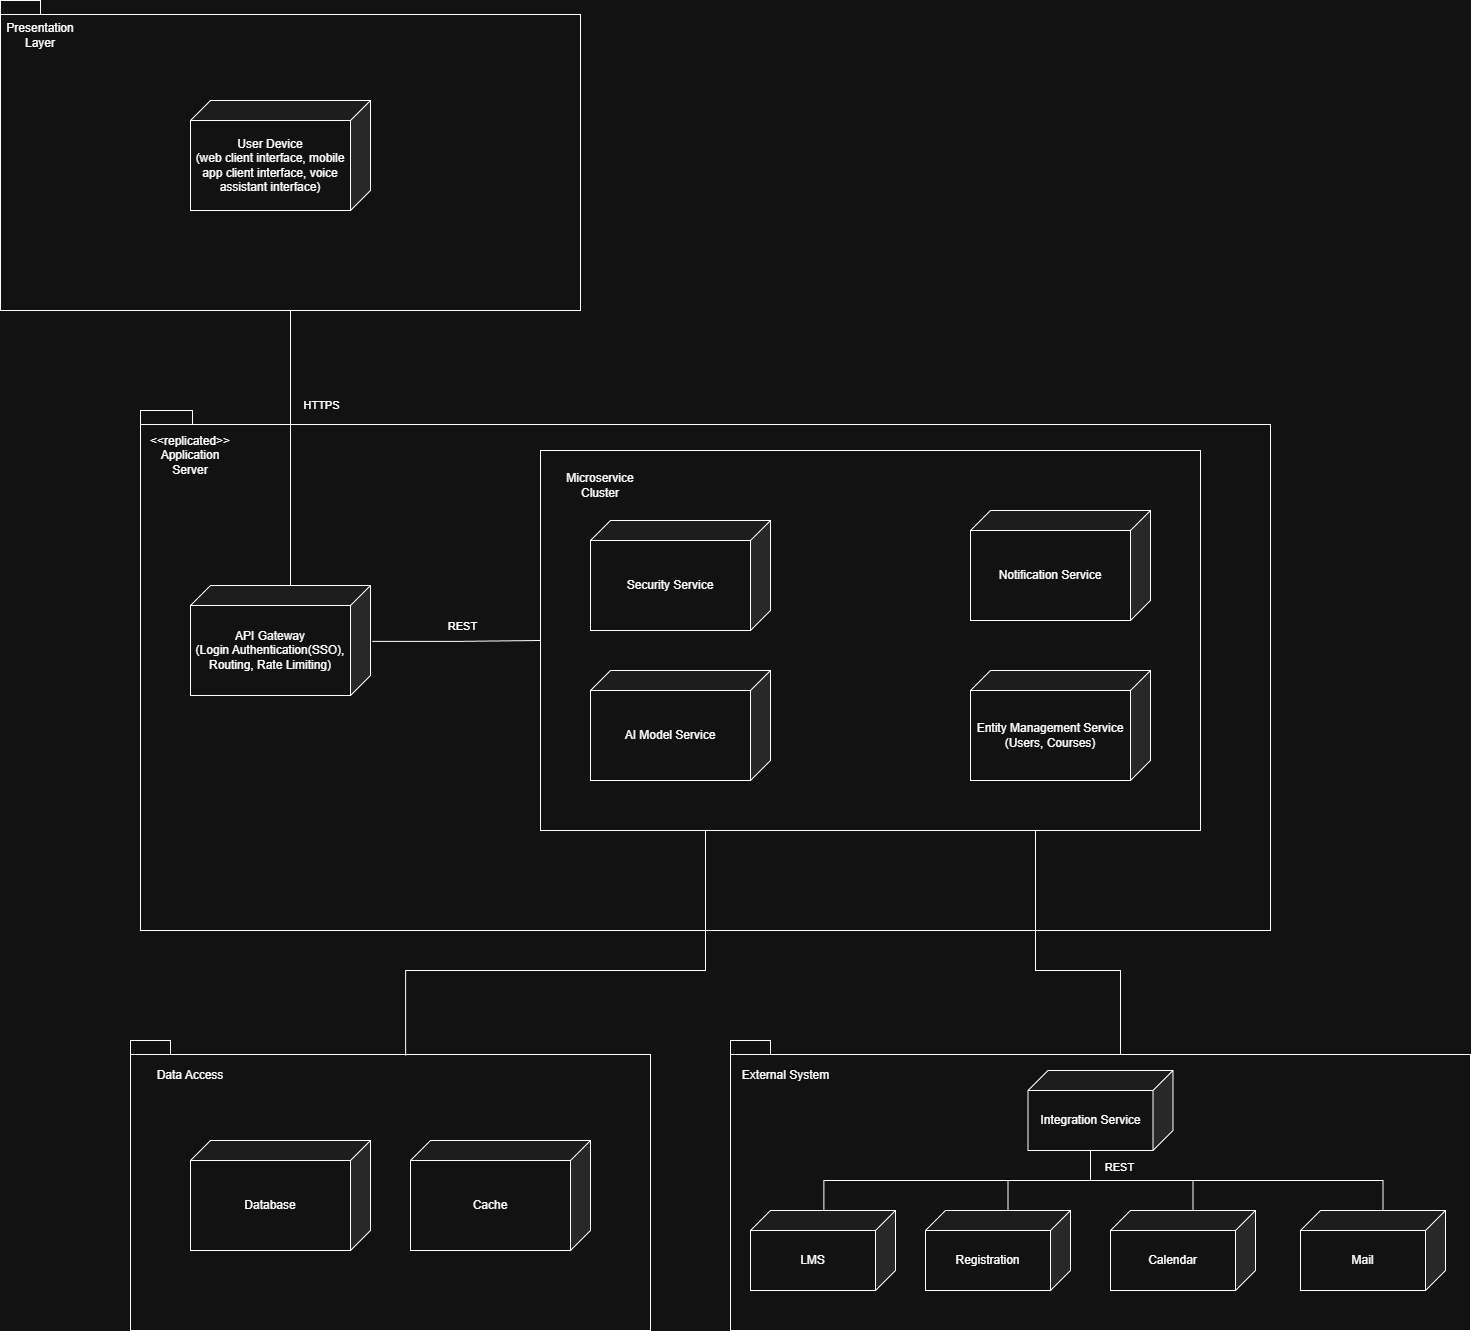

The diagram above was exported from draw.io. Its source (the exported page's mxGraphModel, read from the mxfile embedded in the PNG):
<mxGraphModel dx="1665" dy="1843" grid="1" gridSize="10" guides="1" tooltips="1" connect="1" arrows="1" fold="1" page="1" pageScale="1" pageWidth="850" pageHeight="1100" math="0" shadow="0">
  <root>
    <mxCell id="0" />
    <mxCell id="1" parent="0" />
    <mxCell id="lzZDCDWXzsqUIjtMK_kV-2" value="" style="shape=folder;fontStyle=1;spacingTop=10;tabWidth=40;tabHeight=14;tabPosition=left;html=1;whiteSpace=wrap;" parent="1" vertex="1">
      <mxGeometry x="330" y="350" width="1130" height="520" as="geometry" />
    </mxCell>
    <mxCell id="lzZDCDWXzsqUIjtMK_kV-15" value="" style="rounded=0;whiteSpace=wrap;html=1;" parent="1" vertex="1">
      <mxGeometry x="730" y="390" width="660" height="380" as="geometry" />
    </mxCell>
    <mxCell id="lzZDCDWXzsqUIjtMK_kV-7" value="" style="shape=folder;fontStyle=1;spacingTop=10;tabWidth=40;tabHeight=14;tabPosition=left;html=1;whiteSpace=wrap;" parent="1" vertex="1">
      <mxGeometry x="190" y="-60" width="580" height="310" as="geometry" />
    </mxCell>
    <mxCell id="lzZDCDWXzsqUIjtMK_kV-1" value="User Device&lt;div&gt;(web client interface, mobile app client interface, voice assistant interface)&lt;/div&gt;" style="shape=cube;whiteSpace=wrap;html=1;boundedLbl=1;backgroundOutline=1;darkOpacity=0.05;darkOpacity2=0.1;size=20;flipH=1;" parent="1" vertex="1">
      <mxGeometry x="380" y="40" width="180" height="110" as="geometry" />
    </mxCell>
    <mxCell id="lzZDCDWXzsqUIjtMK_kV-3" value="API Gateway&lt;div&gt;(Login Authentication(SSO), Routing, Rate Limiting)&lt;span style=&quot;color: rgba(0, 0, 0, 0); font-family: monospace; font-size: 0px; text-align: start; text-wrap-mode: nowrap; background-color: transparent;&quot;&gt;%3CmxGraphModel%3E%3Croot%3E%3CmxCell%20id%3D%220%22%2F%3E%3CmxCell%20id%3D%221%22%20parent%3D%220%22%2F%3E%3CmxCell%20id%3D%222%22%20value%3D%22User%20Device%26lt%3Bdiv%26gt%3B(web%20client%20interface%2C%20mobile%20app%20client%20interface%2C%20voice%20assistant%20interface)%26lt%3B%2Fdiv%26gt%3B%22%20style%3D%22shape%3Dcube%3BwhiteSpace%3Dwrap%3Bhtml%3D1%3BboundedLbl%3D1%3BbackgroundOutline%3D1%3BdarkOpacity%3D0.05%3BdarkOpacity2%3D0.1%3Bsize%3D20%3BflipH%3D1%3B%22%20vertex%3D%221%22%20parent%3D%221%22%3E%3CmxGeometry%20x%3D%22320%22%20y%3D%2250%22%20width%3D%22180%22%20height%3D%22110%22%20as%3D%22geometry%22%2F%3E%3C%2FmxCell%3E%3C%2Froot%3E%3C%2FmxGraphModel%3E&lt;/span&gt;&lt;/div&gt;" style="shape=cube;whiteSpace=wrap;html=1;boundedLbl=1;backgroundOutline=1;darkOpacity=0.05;darkOpacity2=0.1;size=20;flipH=1;" parent="1" vertex="1">
      <mxGeometry x="380" y="525" width="180" height="110" as="geometry" />
    </mxCell>
    <mxCell id="lzZDCDWXzsqUIjtMK_kV-4" value="Security Service" style="shape=cube;whiteSpace=wrap;html=1;boundedLbl=1;backgroundOutline=1;darkOpacity=0.05;darkOpacity2=0.1;size=20;flipH=1;" parent="1" vertex="1">
      <mxGeometry x="780" y="460" width="180" height="110" as="geometry" />
    </mxCell>
    <mxCell id="lzZDCDWXzsqUIjtMK_kV-5" style="edgeStyle=orthogonalEdgeStyle;rounded=0;orthogonalLoop=1;jettySize=auto;html=1;exitX=-0.01;exitY=0.508;exitDx=0;exitDy=0;exitPerimeter=0;entryX=0;entryY=0.5;entryDx=0;entryDy=0;endArrow=none;endFill=0;" parent="1" source="lzZDCDWXzsqUIjtMK_kV-3" target="lzZDCDWXzsqUIjtMK_kV-15" edge="1">
      <mxGeometry relative="1" as="geometry" />
    </mxCell>
    <mxCell id="lzZDCDWXzsqUIjtMK_kV-6" value="REST" style="edgeLabel;html=1;align=center;verticalAlign=middle;resizable=0;points=[];" parent="lzZDCDWXzsqUIjtMK_kV-5" vertex="1" connectable="0">
      <mxGeometry x="0.2213" y="1" relative="1" as="geometry">
        <mxPoint x="-12" y="-14" as="offset" />
      </mxGeometry>
    </mxCell>
    <mxCell id="lzZDCDWXzsqUIjtMK_kV-11" value="Presentation Layer" style="text;html=1;whiteSpace=wrap;strokeColor=none;fillColor=none;align=center;verticalAlign=middle;rounded=0;" parent="1" vertex="1">
      <mxGeometry x="200" y="-40" width="60" height="30" as="geometry" />
    </mxCell>
    <mxCell id="lzZDCDWXzsqUIjtMK_kV-12" value="&lt;div&gt;&lt;span style=&quot;background-color: transparent; color: light-dark(rgb(0, 0, 0), rgb(255, 255, 255));&quot;&gt;&amp;lt;&amp;lt;replicated&amp;gt;&amp;gt;&lt;/span&gt;&lt;/div&gt;&lt;div&gt;&lt;span style=&quot;background-color: transparent; color: light-dark(rgb(0, 0, 0), rgb(255, 255, 255));&quot;&gt;Application Server&lt;/span&gt;&lt;/div&gt;" style="text;html=1;whiteSpace=wrap;strokeColor=none;fillColor=none;align=center;verticalAlign=middle;rounded=0;" parent="1" vertex="1">
      <mxGeometry x="350" y="380" width="60" height="30" as="geometry" />
    </mxCell>
    <mxCell id="lzZDCDWXzsqUIjtMK_kV-13" style="edgeStyle=orthogonalEdgeStyle;rounded=0;orthogonalLoop=1;jettySize=auto;html=1;exitX=0.5;exitY=1;exitDx=0;exitDy=0;exitPerimeter=0;entryX=0;entryY=0;entryDx=80;entryDy=0;entryPerimeter=0;endArrow=none;endFill=0;" parent="1" source="lzZDCDWXzsqUIjtMK_kV-7" target="lzZDCDWXzsqUIjtMK_kV-3" edge="1">
      <mxGeometry relative="1" as="geometry" />
    </mxCell>
    <mxCell id="lzZDCDWXzsqUIjtMK_kV-14" value="HTTPS" style="edgeLabel;html=1;align=center;verticalAlign=middle;resizable=0;points=[];" parent="lzZDCDWXzsqUIjtMK_kV-13" vertex="1" connectable="0">
      <mxGeometry x="-0.3884" y="-3" relative="1" as="geometry">
        <mxPoint x="33" y="10" as="offset" />
      </mxGeometry>
    </mxCell>
    <mxCell id="lzZDCDWXzsqUIjtMK_kV-16" value="Microservice Cluster" style="text;html=1;whiteSpace=wrap;strokeColor=none;fillColor=none;align=center;verticalAlign=middle;rounded=0;" parent="1" vertex="1">
      <mxGeometry x="760" y="410" width="60" height="30" as="geometry" />
    </mxCell>
    <mxCell id="lzZDCDWXzsqUIjtMK_kV-17" value="Notification Service" style="shape=cube;whiteSpace=wrap;html=1;boundedLbl=1;backgroundOutline=1;darkOpacity=0.05;darkOpacity2=0.1;size=20;flipH=1;" parent="1" vertex="1">
      <mxGeometry x="1160" y="450" width="180" height="110" as="geometry" />
    </mxCell>
    <mxCell id="lzZDCDWXzsqUIjtMK_kV-18" value="AI Model Service&lt;span style=&quot;color: rgba(0, 0, 0, 0); font-family: monospace; font-size: 0px; text-align: start; text-wrap-mode: nowrap;&quot;&gt;%3CmxGraphModel%3E%3Croot%3E%3CmxCell%20id%3D%220%22%2F%3E%3CmxCell%20id%3D%221%22%20parent%3D%220%22%2F%3E%3CmxCell%20id%3D%222%22%20value%3D%22Security%20Service%22%20style%3D%22shape%3Dcube%3BwhiteSpace%3Dwrap%3Bhtml%3D1%3BboundedLbl%3D1%3BbackgroundOutline%3D1%3BdarkOpacity%3D0.05%3BdarkOpacity2%3D0.1%3Bsize%3D20%3BflipH%3D1%3B%22%20vertex%3D%221%22%20parent%3D%221%22%3E%3CmxGeometry%20x%3D%22500%22%20y%3D%22460%22%20width%3D%22180%22%20height%3D%22110%22%20as%3D%22geometry%22%2F%3E%3C%2FmxCell%3E%3C%2Froot%3E%3C%2FmxGraphModel%3E&lt;/span&gt;" style="shape=cube;whiteSpace=wrap;html=1;boundedLbl=1;backgroundOutline=1;darkOpacity=0.05;darkOpacity2=0.1;size=20;flipH=1;" parent="1" vertex="1">
      <mxGeometry x="780" y="610" width="180" height="110" as="geometry" />
    </mxCell>
    <mxCell id="lzZDCDWXzsqUIjtMK_kV-19" value="Entity Management Service&lt;div&gt;(Users, Courses)&lt;/div&gt;" style="shape=cube;whiteSpace=wrap;html=1;boundedLbl=1;backgroundOutline=1;darkOpacity=0.05;darkOpacity2=0.1;size=20;flipH=1;" parent="1" vertex="1">
      <mxGeometry x="1160" y="610" width="180" height="110" as="geometry" />
    </mxCell>
    <mxCell id="lzZDCDWXzsqUIjtMK_kV-20" value="" style="shape=folder;fontStyle=1;spacingTop=10;tabWidth=40;tabHeight=14;tabPosition=left;html=1;whiteSpace=wrap;" parent="1" vertex="1">
      <mxGeometry x="320" y="980" width="520" height="290" as="geometry" />
    </mxCell>
    <mxCell id="lzZDCDWXzsqUIjtMK_kV-21" value="Database" style="shape=cube;whiteSpace=wrap;html=1;boundedLbl=1;backgroundOutline=1;darkOpacity=0.05;darkOpacity2=0.1;size=20;flipH=1;" parent="1" vertex="1">
      <mxGeometry x="380" y="1080" width="180" height="110" as="geometry" />
    </mxCell>
    <mxCell id="lzZDCDWXzsqUIjtMK_kV-23" style="edgeStyle=orthogonalEdgeStyle;rounded=0;orthogonalLoop=1;jettySize=auto;html=1;exitX=0.25;exitY=1;exitDx=0;exitDy=0;endArrow=none;endFill=0;entryX=0.529;entryY=0.052;entryDx=0;entryDy=0;entryPerimeter=0;" parent="1" source="lzZDCDWXzsqUIjtMK_kV-15" target="lzZDCDWXzsqUIjtMK_kV-20" edge="1">
      <mxGeometry relative="1" as="geometry">
        <mxPoint x="990" y="950" as="targetPoint" />
        <Array as="points">
          <mxPoint x="895" y="910" />
          <mxPoint x="595" y="910" />
        </Array>
      </mxGeometry>
    </mxCell>
    <mxCell id="lzZDCDWXzsqUIjtMK_kV-24" value="Data Access" style="text;html=1;whiteSpace=wrap;strokeColor=none;fillColor=none;align=center;verticalAlign=middle;rounded=0;" parent="1" vertex="1">
      <mxGeometry x="330" y="1000" width="100" height="30" as="geometry" />
    </mxCell>
    <mxCell id="lzZDCDWXzsqUIjtMK_kV-25" value="" style="shape=folder;fontStyle=1;spacingTop=10;tabWidth=40;tabHeight=14;tabPosition=left;html=1;whiteSpace=wrap;" parent="1" vertex="1">
      <mxGeometry x="920" y="980" width="740" height="290" as="geometry" />
    </mxCell>
    <mxCell id="lzZDCDWXzsqUIjtMK_kV-26" value="External System" style="text;html=1;whiteSpace=wrap;strokeColor=none;fillColor=none;align=center;verticalAlign=middle;rounded=0;" parent="1" vertex="1">
      <mxGeometry x="928" y="1000" width="95" height="30" as="geometry" />
    </mxCell>
    <mxCell id="lzZDCDWXzsqUIjtMK_kV-27" value="Integration Service" style="shape=cube;whiteSpace=wrap;html=1;boundedLbl=1;backgroundOutline=1;darkOpacity=0.05;darkOpacity2=0.1;size=20;flipH=1;" parent="1" vertex="1">
      <mxGeometry x="1217.5" y="1010" width="145" height="80" as="geometry" />
    </mxCell>
    <mxCell id="lzZDCDWXzsqUIjtMK_kV-28" value="Cache" style="shape=cube;whiteSpace=wrap;html=1;boundedLbl=1;backgroundOutline=1;darkOpacity=0.05;darkOpacity2=0.1;size=20;flipH=1;" parent="1" vertex="1">
      <mxGeometry x="600" y="1080" width="180" height="110" as="geometry" />
    </mxCell>
    <mxCell id="lzZDCDWXzsqUIjtMK_kV-30" style="edgeStyle=orthogonalEdgeStyle;rounded=0;orthogonalLoop=1;jettySize=auto;html=1;exitX=0.75;exitY=1;exitDx=0;exitDy=0;entryX=0;entryY=0;entryDx=390;entryDy=14;entryPerimeter=0;startArrow=none;startFill=0;endArrow=none;endFill=0;" parent="1" source="lzZDCDWXzsqUIjtMK_kV-15" target="lzZDCDWXzsqUIjtMK_kV-25" edge="1">
      <mxGeometry relative="1" as="geometry">
        <Array as="points">
          <mxPoint x="1225" y="910" />
          <mxPoint x="1310" y="910" />
        </Array>
      </mxGeometry>
    </mxCell>
    <mxCell id="lzZDCDWXzsqUIjtMK_kV-31" value="LMS" style="shape=cube;whiteSpace=wrap;html=1;boundedLbl=1;backgroundOutline=1;darkOpacity=0.05;darkOpacity2=0.1;size=20;flipH=1;" parent="1" vertex="1">
      <mxGeometry x="940" y="1150" width="145" height="80" as="geometry" />
    </mxCell>
    <mxCell id="lzZDCDWXzsqUIjtMK_kV-32" value="Registration" style="shape=cube;whiteSpace=wrap;html=1;boundedLbl=1;backgroundOutline=1;darkOpacity=0.05;darkOpacity2=0.1;size=20;flipH=1;" parent="1" vertex="1">
      <mxGeometry x="1115" y="1150" width="145" height="80" as="geometry" />
    </mxCell>
    <mxCell id="lzZDCDWXzsqUIjtMK_kV-33" value="Calendar" style="shape=cube;whiteSpace=wrap;html=1;boundedLbl=1;backgroundOutline=1;darkOpacity=0.05;darkOpacity2=0.1;size=20;flipH=1;" parent="1" vertex="1">
      <mxGeometry x="1300" y="1150" width="145" height="80" as="geometry" />
    </mxCell>
    <mxCell id="lzZDCDWXzsqUIjtMK_kV-37" style="edgeStyle=orthogonalEdgeStyle;rounded=0;orthogonalLoop=1;jettySize=auto;html=1;exitX=0;exitY=0;exitDx=82.5;exitDy=80;exitPerimeter=0;entryX=0.494;entryY=0.006;entryDx=0;entryDy=0;entryPerimeter=0;endArrow=none;endFill=0;" parent="1" source="lzZDCDWXzsqUIjtMK_kV-27" target="lzZDCDWXzsqUIjtMK_kV-31" edge="1">
      <mxGeometry relative="1" as="geometry" />
    </mxCell>
    <mxCell id="lzZDCDWXzsqUIjtMK_kV-38" style="edgeStyle=orthogonalEdgeStyle;rounded=0;orthogonalLoop=1;jettySize=auto;html=1;exitX=0;exitY=0;exitDx=82.5;exitDy=80;exitPerimeter=0;entryX=0;entryY=0;entryDx=62.5;entryDy=0;entryPerimeter=0;endArrow=none;endFill=0;" parent="1" source="lzZDCDWXzsqUIjtMK_kV-27" target="lzZDCDWXzsqUIjtMK_kV-32" edge="1">
      <mxGeometry relative="1" as="geometry" />
    </mxCell>
    <mxCell id="lzZDCDWXzsqUIjtMK_kV-39" style="edgeStyle=orthogonalEdgeStyle;rounded=0;orthogonalLoop=1;jettySize=auto;html=1;exitX=0;exitY=0;exitDx=82.5;exitDy=80;exitPerimeter=0;entryX=0;entryY=0;entryDx=62.5;entryDy=0;entryPerimeter=0;endArrow=none;endFill=0;" parent="1" source="lzZDCDWXzsqUIjtMK_kV-27" target="lzZDCDWXzsqUIjtMK_kV-33" edge="1">
      <mxGeometry relative="1" as="geometry" />
    </mxCell>
    <mxCell id="lzZDCDWXzsqUIjtMK_kV-42" value="REST" style="edgeLabel;html=1;align=center;verticalAlign=middle;resizable=0;points=[];" parent="lzZDCDWXzsqUIjtMK_kV-39" vertex="1" connectable="0">
      <mxGeometry x="-0.9153" y="2" relative="1" as="geometry">
        <mxPoint x="26" y="9" as="offset" />
      </mxGeometry>
    </mxCell>
    <mxCell id="lzZDCDWXzsqUIjtMK_kV-43" value="Mail" style="shape=cube;whiteSpace=wrap;html=1;boundedLbl=1;backgroundOutline=1;darkOpacity=0.05;darkOpacity2=0.1;size=20;flipH=1;" parent="1" vertex="1">
      <mxGeometry x="1490" y="1150" width="145" height="80" as="geometry" />
    </mxCell>
    <mxCell id="lzZDCDWXzsqUIjtMK_kV-44" style="edgeStyle=orthogonalEdgeStyle;rounded=0;orthogonalLoop=1;jettySize=auto;html=1;exitX=0;exitY=0;exitDx=82.5;exitDy=80;exitPerimeter=0;entryX=0;entryY=0;entryDx=62.5;entryDy=0;entryPerimeter=0;endArrow=none;endFill=0;" parent="1" source="lzZDCDWXzsqUIjtMK_kV-27" target="lzZDCDWXzsqUIjtMK_kV-43" edge="1">
      <mxGeometry relative="1" as="geometry" />
    </mxCell>
  </root>
</mxGraphModel>